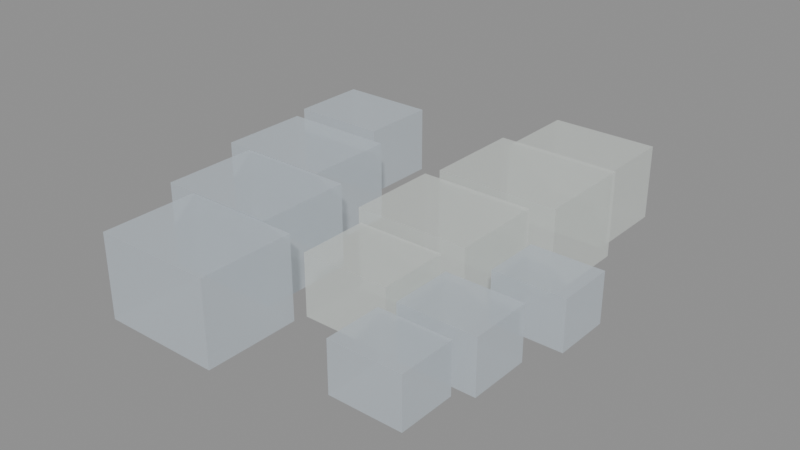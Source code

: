 # Source: gotham_steam_loop.blend  (saved by Blender 5.3.31; exported with 4.5.12 LTS)
import bpy
from mathutils import Matrix  # noqa: F401  (used for matrix-valued properties, if any)

bpy.ops.wm.read_factory_settings(use_empty=True)
scene = bpy.context.scene
scene.name = 'Scene'

# ---- materials (node trees are filled in below, after node groups)
mat_steam___cool_mist = bpy.data.materials.new('Steam | cool mist')
mat_steam___cool_mist.surface_render_method = 'BLENDED'
mat_steam___cool_mist.blend_method = 'BLEND'
mat_steam___cool_mist.diffuse_color = (0.53, 0.59, 0.64, 0.52)
mat_steam___pale_edge = bpy.data.materials.new('Steam | pale edge')
mat_steam___pale_edge.surface_render_method = 'BLENDED'
mat_steam___pale_edge.blend_method = 'BLEND'
mat_steam___pale_edge.diffuse_color = (0.68, 0.72, 0.69, 0.42)

# ---- material node trees
mat_steam___cool_mist.use_nodes = True; mat_steam___cool_mist.node_tree.nodes.clear()
_N = mat_steam___cool_mist.node_tree.nodes; _L = mat_steam___cool_mist.node_tree.links
n0 = _N.new('ShaderNodeBsdfPrincipled'); n0.name = 'Principled BSDF'; n0.location = (-200, 100)
n0.inputs[0].default_value = (0.53, 0.59, 0.64, 0.52)
n0.inputs[2].default_value = 1.0
n0.inputs[4].default_value = 0.52
n0.inputs[10].default_value = 0.005
n0.inputs[27].default_value = (0.53, 0.59, 0.64, 1.0)
n0.inputs[28].default_value = 0.12
n1 = _N.new('ShaderNodeOutputMaterial'); n1.name = 'Material Output'; n1.location = (200, 100)
_L.new(n0.outputs[0], n1.inputs[0])
n1.is_active_output = True
mat_steam___pale_edge.use_nodes = True; mat_steam___pale_edge.node_tree.nodes.clear()
_N = mat_steam___pale_edge.node_tree.nodes; _L = mat_steam___pale_edge.node_tree.links
n0 = _N.new('ShaderNodeBsdfPrincipled'); n0.name = 'Principled BSDF'; n0.location = (-200, 100)
n0.inputs[0].default_value = (0.68, 0.72, 0.69, 0.42)
n0.inputs[2].default_value = 1.0
n0.inputs[4].default_value = 0.42
n0.inputs[10].default_value = 0.005
n0.inputs[27].default_value = (0.68, 0.72, 0.69, 1.0)
n0.inputs[28].default_value = 0.1
n1 = _N.new('ShaderNodeOutputMaterial'); n1.name = 'Material Output'; n1.location = (200, 100)
_L.new(n0.outputs[0], n1.inputs[0])
n1.is_active_output = True

# ---- meshes
me_cube = bpy.data.meshes.new('Cube')
me_cube.from_pydata([(-0.11, -0.088, -0.077), (-0.11, -0.088, 0.077), (-0.11, 0.088, -0.077), (-0.11, 0.088, 0.077), (0.11, -0.088, -0.077), (0.11, -0.088, 0.077), (0.11, 0.088, -0.077), (0.11, 0.088, 0.077)], [], [(0, 1, 3, 2), (2, 3, 7, 6), (6, 7, 5, 4), (4, 5, 1, 0), (2, 6, 4, 0), (7, 3, 1, 5)])
_uv = me_cube.uv_layers.new(name='UVMap')
_uv.uv.foreach_set('vector', [0.375, 0.0, 0.625, 0.0, 0.625, 0.25, 0.375, 0.25, 0.375, 0.25, 0.625, 0.25, 0.625, 0.5, 0.375, 0.5, 0.375, 0.5, 0.625, 0.5, 0.625, 0.75, 0.375, 0.75, 0.375, 0.75, 0.625, 0.75, 0.625, 1.0, 0.375, 1.0, 0.125, 0.5, 0.375, 0.5, 0.375, 0.75, 0.125, 0.75, 0.625, 0.5, 0.875, 0.5, 0.875, 0.75, 0.625, 0.75])
me_cube.materials.append(mat_steam___cool_mist)
me_cube.update()
me_cube_001 = bpy.data.meshes.new('Cube.001')
me_cube_001.from_pydata([(-0.08, -0.064, -0.056), (-0.08, -0.064, 0.056), (-0.08, 0.064, -0.056), (-0.08, 0.064, 0.056), (0.08, -0.064, -0.056), (0.08, -0.064, 0.056), (0.08, 0.064, -0.056), (0.08, 0.064, 0.056)], [], [(0, 1, 3, 2), (2, 3, 7, 6), (6, 7, 5, 4), (4, 5, 1, 0), (2, 6, 4, 0), (7, 3, 1, 5)])
_uv = me_cube_001.uv_layers.new(name='UVMap')
_uv.uv.foreach_set('vector', [0.375, 0.0, 0.625, 0.0, 0.625, 0.25, 0.375, 0.25, 0.375, 0.25, 0.625, 0.25, 0.625, 0.5, 0.375, 0.5, 0.375, 0.5, 0.625, 0.5, 0.625, 0.75, 0.375, 0.75, 0.375, 0.75, 0.625, 0.75, 0.625, 1.0, 0.375, 1.0, 0.125, 0.5, 0.375, 0.5, 0.375, 0.75, 0.125, 0.75, 0.625, 0.5, 0.875, 0.5, 0.875, 0.75, 0.625, 0.75])
me_cube_001.materials.append(mat_steam___pale_edge)
me_cube_001.update()
me_cube_002 = bpy.data.meshes.new('Cube.002')
me_cube_002.from_pydata([(-0.11, -0.088, -0.077), (-0.11, -0.088, 0.077), (-0.11, 0.088, -0.077), (-0.11, 0.088, 0.077), (0.11, -0.088, -0.077), (0.11, -0.088, 0.077), (0.11, 0.088, -0.077), (0.11, 0.088, 0.077)], [], [(0, 1, 3, 2), (2, 3, 7, 6), (6, 7, 5, 4), (4, 5, 1, 0), (2, 6, 4, 0), (7, 3, 1, 5)])
_uv = me_cube_002.uv_layers.new(name='UVMap')
_uv.uv.foreach_set('vector', [0.375, 0.0, 0.625, 0.0, 0.625, 0.25, 0.375, 0.25, 0.375, 0.25, 0.625, 0.25, 0.625, 0.5, 0.375, 0.5, 0.375, 0.5, 0.625, 0.5, 0.625, 0.75, 0.375, 0.75, 0.375, 0.75, 0.625, 0.75, 0.625, 1.0, 0.375, 1.0, 0.125, 0.5, 0.375, 0.5, 0.375, 0.75, 0.125, 0.75, 0.625, 0.5, 0.875, 0.5, 0.875, 0.75, 0.625, 0.75])
me_cube_002.materials.append(mat_steam___cool_mist)
me_cube_002.update()
me_cube_003 = bpy.data.meshes.new('Cube.003')
me_cube_003.from_pydata([(-0.105, -0.084, -0.0735), (-0.105, -0.084, 0.0735), (-0.105, 0.084, -0.0735), (-0.105, 0.084, 0.0735), (0.105, -0.084, -0.0735), (0.105, -0.084, 0.0735), (0.105, 0.084, -0.0735), (0.105, 0.084, 0.0735)], [], [(0, 1, 3, 2), (2, 3, 7, 6), (6, 7, 5, 4), (4, 5, 1, 0), (2, 6, 4, 0), (7, 3, 1, 5)])
_uv = me_cube_003.uv_layers.new(name='UVMap')
_uv.uv.foreach_set('vector', [0.375, 0.0, 0.625, 0.0, 0.625, 0.25, 0.375, 0.25, 0.375, 0.25, 0.625, 0.25, 0.625, 0.5, 0.375, 0.5, 0.375, 0.5, 0.625, 0.5, 0.625, 0.75, 0.375, 0.75, 0.375, 0.75, 0.625, 0.75, 0.625, 1.0, 0.375, 1.0, 0.125, 0.5, 0.375, 0.5, 0.375, 0.75, 0.125, 0.75, 0.625, 0.5, 0.875, 0.5, 0.875, 0.75, 0.625, 0.75])
me_cube_003.materials.append(mat_steam___pale_edge)
me_cube_003.update()
me_cube_004 = bpy.data.meshes.new('Cube.004')
me_cube_004.from_pydata([(-0.065, -0.052, -0.0455), (-0.065, -0.052, 0.0455), (-0.065, 0.052, -0.0455), (-0.065, 0.052, 0.0455), (0.065, -0.052, -0.0455), (0.065, -0.052, 0.0455), (0.065, 0.052, -0.0455), (0.065, 0.052, 0.0455)], [], [(0, 1, 3, 2), (2, 3, 7, 6), (6, 7, 5, 4), (4, 5, 1, 0), (2, 6, 4, 0), (7, 3, 1, 5)])
_uv = me_cube_004.uv_layers.new(name='UVMap')
_uv.uv.foreach_set('vector', [0.375, 0.0, 0.625, 0.0, 0.625, 0.25, 0.375, 0.25, 0.375, 0.25, 0.625, 0.25, 0.625, 0.5, 0.375, 0.5, 0.375, 0.5, 0.625, 0.5, 0.625, 0.75, 0.375, 0.75, 0.375, 0.75, 0.625, 0.75, 0.625, 1.0, 0.375, 1.0, 0.125, 0.5, 0.375, 0.5, 0.375, 0.75, 0.125, 0.75, 0.625, 0.5, 0.875, 0.5, 0.875, 0.75, 0.625, 0.75])
me_cube_004.materials.append(mat_steam___cool_mist)
me_cube_004.update()
me_cube_005 = bpy.data.meshes.new('Cube.005')
me_cube_005.from_pydata([(-0.105, -0.084, -0.0735), (-0.105, -0.084, 0.0735), (-0.105, 0.084, -0.0735), (-0.105, 0.084, 0.0735), (0.105, -0.084, -0.0735), (0.105, -0.084, 0.0735), (0.105, 0.084, -0.0735), (0.105, 0.084, 0.0735)], [], [(0, 1, 3, 2), (2, 3, 7, 6), (6, 7, 5, 4), (4, 5, 1, 0), (2, 6, 4, 0), (7, 3, 1, 5)])
_uv = me_cube_005.uv_layers.new(name='UVMap')
_uv.uv.foreach_set('vector', [0.375, 0.0, 0.625, 0.0, 0.625, 0.25, 0.375, 0.25, 0.375, 0.25, 0.625, 0.25, 0.625, 0.5, 0.375, 0.5, 0.375, 0.5, 0.625, 0.5, 0.625, 0.75, 0.375, 0.75, 0.375, 0.75, 0.625, 0.75, 0.625, 1.0, 0.375, 1.0, 0.125, 0.5, 0.375, 0.5, 0.375, 0.75, 0.125, 0.75, 0.625, 0.5, 0.875, 0.5, 0.875, 0.75, 0.625, 0.75])
me_cube_005.materials.append(mat_steam___cool_mist)
me_cube_005.update()
me_cube_006 = bpy.data.meshes.new('Cube.006')
me_cube_006.from_pydata([(-0.115, -0.092, -0.0805), (-0.115, -0.092, 0.0805), (-0.115, 0.092, -0.0805), (-0.115, 0.092, 0.0805), (0.115, -0.092, -0.0805), (0.115, -0.092, 0.0805), (0.115, 0.092, -0.0805), (0.115, 0.092, 0.0805)], [], [(0, 1, 3, 2), (2, 3, 7, 6), (6, 7, 5, 4), (4, 5, 1, 0), (2, 6, 4, 0), (7, 3, 1, 5)])
_uv = me_cube_006.uv_layers.new(name='UVMap')
_uv.uv.foreach_set('vector', [0.375, 0.0, 0.625, 0.0, 0.625, 0.25, 0.375, 0.25, 0.375, 0.25, 0.625, 0.25, 0.625, 0.5, 0.375, 0.5, 0.375, 0.5, 0.625, 0.5, 0.625, 0.75, 0.375, 0.75, 0.375, 0.75, 0.625, 0.75, 0.625, 1.0, 0.375, 1.0, 0.125, 0.5, 0.375, 0.5, 0.375, 0.75, 0.125, 0.75, 0.625, 0.5, 0.875, 0.5, 0.875, 0.75, 0.625, 0.75])
me_cube_006.materials.append(mat_steam___pale_edge)
me_cube_006.update()
me_cube_007 = bpy.data.meshes.new('Cube.007')
me_cube_007.from_pydata([(-0.07, -0.056, -0.049), (-0.07, -0.056, 0.049), (-0.07, 0.056, -0.049), (-0.07, 0.056, 0.049), (0.07, -0.056, -0.049), (0.07, -0.056, 0.049), (0.07, 0.056, -0.049), (0.07, 0.056, 0.049)], [], [(0, 1, 3, 2), (2, 3, 7, 6), (6, 7, 5, 4), (4, 5, 1, 0), (2, 6, 4, 0), (7, 3, 1, 5)])
_uv = me_cube_007.uv_layers.new(name='UVMap')
_uv.uv.foreach_set('vector', [0.375, 0.0, 0.625, 0.0, 0.625, 0.25, 0.375, 0.25, 0.375, 0.25, 0.625, 0.25, 0.625, 0.5, 0.375, 0.5, 0.375, 0.5, 0.625, 0.5, 0.625, 0.75, 0.375, 0.75, 0.375, 0.75, 0.625, 0.75, 0.625, 1.0, 0.375, 1.0, 0.125, 0.5, 0.375, 0.5, 0.375, 0.75, 0.125, 0.75, 0.625, 0.5, 0.875, 0.5, 0.875, 0.75, 0.625, 0.75])
me_cube_007.materials.append(mat_steam___cool_mist)
me_cube_007.update()
me_cube_008 = bpy.data.meshes.new('Cube.008')
me_cube_008.from_pydata([(-0.09, -0.072, -0.063), (-0.09, -0.072, 0.063), (-0.09, 0.072, -0.063), (-0.09, 0.072, 0.063), (0.09, -0.072, -0.063), (0.09, -0.072, 0.063), (0.09, 0.072, -0.063), (0.09, 0.072, 0.063)], [], [(0, 1, 3, 2), (2, 3, 7, 6), (6, 7, 5, 4), (4, 5, 1, 0), (2, 6, 4, 0), (7, 3, 1, 5)])
_uv = me_cube_008.uv_layers.new(name='UVMap')
_uv.uv.foreach_set('vector', [0.375, 0.0, 0.625, 0.0, 0.625, 0.25, 0.375, 0.25, 0.375, 0.25, 0.625, 0.25, 0.625, 0.5, 0.375, 0.5, 0.375, 0.5, 0.625, 0.5, 0.625, 0.75, 0.375, 0.75, 0.375, 0.75, 0.625, 0.75, 0.625, 1.0, 0.375, 1.0, 0.125, 0.5, 0.375, 0.5, 0.375, 0.75, 0.125, 0.75, 0.625, 0.5, 0.875, 0.5, 0.875, 0.75, 0.625, 0.75])
me_cube_008.materials.append(mat_steam___cool_mist)
me_cube_008.update()
me_cube_009 = bpy.data.meshes.new('Cube.009')
me_cube_009.from_pydata([(-0.1, -0.08, -0.07), (-0.1, -0.08, 0.07), (-0.1, 0.08, -0.07), (-0.1, 0.08, 0.07), (0.1, -0.08, -0.07), (0.1, -0.08, 0.07), (0.1, 0.08, -0.07), (0.1, 0.08, 0.07)], [], [(0, 1, 3, 2), (2, 3, 7, 6), (6, 7, 5, 4), (4, 5, 1, 0), (2, 6, 4, 0), (7, 3, 1, 5)])
_uv = me_cube_009.uv_layers.new(name='UVMap')
_uv.uv.foreach_set('vector', [0.375, 0.0, 0.625, 0.0, 0.625, 0.25, 0.375, 0.25, 0.375, 0.25, 0.625, 0.25, 0.625, 0.5, 0.375, 0.5, 0.375, 0.5, 0.625, 0.5, 0.625, 0.75, 0.375, 0.75, 0.375, 0.75, 0.625, 0.75, 0.625, 1.0, 0.375, 1.0, 0.125, 0.5, 0.375, 0.5, 0.375, 0.75, 0.125, 0.75, 0.625, 0.5, 0.875, 0.5, 0.875, 0.75, 0.625, 0.75])
me_cube_009.materials.append(mat_steam___pale_edge)
me_cube_009.update()
me_cube_010 = bpy.data.meshes.new('Cube.010')
me_cube_010.from_pydata([(-0.065, -0.052, -0.0455), (-0.065, -0.052, 0.0455), (-0.065, 0.052, -0.0455), (-0.065, 0.052, 0.0455), (0.065, -0.052, -0.0455), (0.065, -0.052, 0.0455), (0.065, 0.052, -0.0455), (0.065, 0.052, 0.0455)], [], [(0, 1, 3, 2), (2, 3, 7, 6), (6, 7, 5, 4), (4, 5, 1, 0), (2, 6, 4, 0), (7, 3, 1, 5)])
_uv = me_cube_010.uv_layers.new(name='UVMap')
_uv.uv.foreach_set('vector', [0.375, 0.0, 0.625, 0.0, 0.625, 0.25, 0.375, 0.25, 0.375, 0.25, 0.625, 0.25, 0.625, 0.5, 0.375, 0.5, 0.375, 0.5, 0.625, 0.5, 0.625, 0.75, 0.375, 0.75, 0.375, 0.75, 0.625, 0.75, 0.625, 1.0, 0.375, 1.0, 0.125, 0.5, 0.375, 0.5, 0.375, 0.75, 0.125, 0.75, 0.625, 0.5, 0.875, 0.5, 0.875, 0.75, 0.625, 0.75])
me_cube_010.materials.append(mat_steam___cool_mist)
me_cube_010.update()

# ---- objects
ob_gotham_steam_loop = bpy.data.objects.new('Gotham_Steam_Loop', None)
ob_steam_frame_0 = bpy.data.objects.new('Steam_Frame_0', None)
ob_frame_0_puff_0 = bpy.data.objects.new('frame 0 puff 0', me_cube)
ob_frame_0_puff_1 = bpy.data.objects.new('frame 0 puff 1', me_cube_001)
ob_steam_frame_1 = bpy.data.objects.new('Steam_Frame_1', None)
ob_frame_1_puff_0 = bpy.data.objects.new('frame 1 puff 0', me_cube_002)
ob_frame_1_puff_1 = bpy.data.objects.new('frame 1 puff 1', me_cube_003)
ob_frame_1_puff_2 = bpy.data.objects.new('frame 1 puff 2', me_cube_004)
ob_steam_frame_2 = bpy.data.objects.new('Steam_Frame_2', None)
ob_frame_2_puff_0 = bpy.data.objects.new('frame 2 puff 0', me_cube_005)
ob_frame_2_puff_1 = bpy.data.objects.new('frame 2 puff 1', me_cube_006)
ob_frame_2_puff_2 = bpy.data.objects.new('frame 2 puff 2', me_cube_007)
ob_steam_frame_3 = bpy.data.objects.new('Steam_Frame_3', None)
ob_frame_3_puff_0 = bpy.data.objects.new('frame 3 puff 0', me_cube_008)
ob_frame_3_puff_1 = bpy.data.objects.new('frame 3 puff 1', me_cube_009)
ob_frame_3_puff_2 = bpy.data.objects.new('frame 3 puff 2', me_cube_010)

# ---- transforms, parenting, visibility, modifiers, constraints
ob_gotham_steam_loop.location = (0.0, 0.0, 0.0)
ob_gotham_steam_loop.empty_display_type = 'CUBE'
ob_gotham_steam_loop.empty_display_size = 0.25
ob_steam_frame_0.parent = ob_gotham_steam_loop
ob_steam_frame_0.location = (0.0, 0.0, 0.0)
ob_frame_0_puff_0.parent = ob_steam_frame_0
ob_frame_0_puff_0.location = (-0.13, 0.16, 0.0)
ob_frame_0_puff_1.parent = ob_steam_frame_0
ob_frame_0_puff_1.location = (0.09, 0.31, 0.0)
ob_steam_frame_1.parent = ob_gotham_steam_loop
ob_steam_frame_1.location = (0.0, 0.0, 0.0)
ob_frame_1_puff_0.parent = ob_steam_frame_1
ob_frame_1_puff_0.location = (-0.19, 0.34, 0.0)
ob_frame_1_puff_1.parent = ob_steam_frame_1
ob_frame_1_puff_1.location = (0.1, 0.47, 0.0)
ob_frame_1_puff_2.parent = ob_steam_frame_1
ob_frame_1_puff_2.location = (0.25, 0.16, 0.0)
ob_steam_frame_2.parent = ob_gotham_steam_loop
ob_steam_frame_2.location = (0.0, 0.0, 0.0)
ob_frame_2_puff_0.parent = ob_steam_frame_2
ob_frame_2_puff_0.location = (-0.25, 0.52, 0.0)
ob_frame_2_puff_1.parent = ob_steam_frame_2
ob_frame_2_puff_1.location = (0.13, 0.66, 0.0)
ob_frame_2_puff_2.parent = ob_steam_frame_2
ob_frame_2_puff_2.location = (0.27, 0.29, 0.0)
ob_steam_frame_3.parent = ob_gotham_steam_loop
ob_steam_frame_3.location = (0.0, 0.0, 0.0)
ob_frame_3_puff_0.parent = ob_steam_frame_3
ob_frame_3_puff_0.location = (-0.3, 0.73, 0.0)
ob_frame_3_puff_1.parent = ob_steam_frame_3
ob_frame_3_puff_1.location = (0.13, 0.83, 0.0)
ob_frame_3_puff_2.parent = ob_steam_frame_3
ob_frame_3_puff_2.location = (0.31, 0.45, 0.0)

# ---- collection membership
scene.collection.objects.link(ob_gotham_steam_loop)
scene.collection.objects.link(ob_steam_frame_0)
scene.collection.objects.link(ob_frame_0_puff_0)
scene.collection.objects.link(ob_frame_0_puff_1)
scene.collection.objects.link(ob_steam_frame_1)
scene.collection.objects.link(ob_frame_1_puff_0)
scene.collection.objects.link(ob_frame_1_puff_1)
scene.collection.objects.link(ob_frame_1_puff_2)
scene.collection.objects.link(ob_steam_frame_2)
scene.collection.objects.link(ob_frame_2_puff_0)
scene.collection.objects.link(ob_frame_2_puff_1)
scene.collection.objects.link(ob_frame_2_puff_2)
scene.collection.objects.link(ob_steam_frame_3)
scene.collection.objects.link(ob_frame_3_puff_0)
scene.collection.objects.link(ob_frame_3_puff_1)
scene.collection.objects.link(ob_frame_3_puff_2)

# ---- scene / render settings (as saved in the file)
scene.frame_start = 1; scene.frame_end = 250; scene.frame_set(1)
scene.render.engine = 'BLENDER_EEVEE_NEXT'
scene.render.bake_bias = 0.0
scene.render.bake_samples = 0
scene.render.compositor_device = 'GPU'
scene.eevee.use_volume_custom_range = False
scene.eevee.fast_gi_thickness_near = 0.1
scene.eevee.fast_gi_thickness_far = 0.0
scene.eevee.ray_tracing_options.screen_trace_thickness = 0.1
bpy.context.view_layer.update()

# ---- added for rendering (the .blend has no active camera and no usable light): camera, sun + grey world if the file has none
cam_auto = bpy.data.cameras.new('AutoCamera')
cam_auto.lens = 50.0
cam_auto.sensor_width = 36.0
cam_auto.clip_end = 1000.0
ob_auto_camera = bpy.data.objects.new('AutoCamera', cam_auto)
scene.collection.objects.link(ob_auto_camera)
ob_auto_camera.location = (1.05284, -0.781405, 0.84827)
ob_auto_camera.rotation_euler = (1.09748, -7.21219e-08, 0.694738)
scene.camera = ob_auto_camera
light_auto_sun = bpy.data.lights.new('AutoSun', 'SUN')
light_auto_sun.energy = 3.0
light_auto_sun.angle = 0.0523599
ob_auto_sun = bpy.data.objects.new('AutoSun', light_auto_sun)
scene.collection.objects.link(ob_auto_sun)
ob_auto_sun.rotation_euler = (0.872665, 0.174533, 0.523599)
if scene.world is None:
    world_auto = bpy.data.worlds.new('AutoWorld')
    world_auto.color = (0.3, 0.3, 0.3)
    scene.world = world_auto
bpy.context.view_layer.update()
